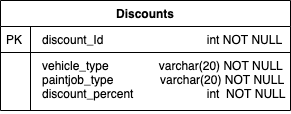

The diagram above was exported from draw.io. Its source (the exported page's mxGraphModel, read from the mxfile embedded in the PNG):
<mxGraphModel dx="842" dy="655" grid="1" gridSize="10" guides="1" tooltips="1" connect="1" arrows="1" fold="1" page="1" pageScale="1" pageWidth="827" pageHeight="1169" math="0" shadow="0">
  <root>
    <mxCell id="WIyWlLk6GJQsqaUBKTNV-0" />
    <mxCell id="WIyWlLk6GJQsqaUBKTNV-1" parent="WIyWlLk6GJQsqaUBKTNV-0" />
    <mxCell id="zkfFHV4jXpPFQw0GAbJ--56" value="Discounts" style="swimlane;fontStyle=1;childLayout=stackLayout;horizontal=1;startSize=26;horizontalStack=0;resizeParent=1;resizeLast=0;collapsible=1;marginBottom=0;rounded=0;shadow=0;strokeWidth=1;" parent="WIyWlLk6GJQsqaUBKTNV-1" vertex="1">
      <mxGeometry x="310" y="280" width="290" height="110" as="geometry">
        <mxRectangle x="260" y="80" width="160" height="26" as="alternateBounds" />
      </mxGeometry>
    </mxCell>
    <mxCell id="zkfFHV4jXpPFQw0GAbJ--57" value="discount_Id                               int NOT NULL" style="shape=partialRectangle;top=0;left=0;right=0;bottom=1;align=left;verticalAlign=top;fillColor=none;spacingLeft=40;spacingRight=4;overflow=hidden;rotatable=0;points=[[0,0.5],[1,0.5]];portConstraint=eastwest;dropTarget=0;rounded=0;shadow=0;strokeWidth=1;fontStyle=0" parent="zkfFHV4jXpPFQw0GAbJ--56" vertex="1">
      <mxGeometry y="26" width="290" height="26" as="geometry" />
    </mxCell>
    <mxCell id="zkfFHV4jXpPFQw0GAbJ--58" value="PK" style="shape=partialRectangle;top=0;left=0;bottom=0;fillColor=none;align=left;verticalAlign=top;spacingLeft=4;spacingRight=4;overflow=hidden;rotatable=0;points=[];portConstraint=eastwest;part=1;" parent="zkfFHV4jXpPFQw0GAbJ--57" vertex="1" connectable="0">
      <mxGeometry width="30" height="26" as="geometry" />
    </mxCell>
    <mxCell id="zkfFHV4jXpPFQw0GAbJ--59" value="vehicle_type               varchar(20) NOT NULL&#10;paintjob_type              varchar(20) NOT NULL&#10;discount_percent                      int  NOT NULL" style="shape=partialRectangle;top=0;left=0;right=0;bottom=0;align=left;verticalAlign=top;fillColor=none;spacingLeft=40;spacingRight=4;overflow=hidden;rotatable=0;points=[[0,0.5],[1,0.5]];portConstraint=eastwest;dropTarget=0;rounded=0;shadow=0;strokeWidth=1;" parent="zkfFHV4jXpPFQw0GAbJ--56" vertex="1">
      <mxGeometry y="52" width="290" height="58" as="geometry" />
    </mxCell>
    <mxCell id="zkfFHV4jXpPFQw0GAbJ--60" value="" style="shape=partialRectangle;top=0;left=0;bottom=0;fillColor=none;align=left;verticalAlign=top;spacingLeft=4;spacingRight=4;overflow=hidden;rotatable=0;points=[];portConstraint=eastwest;part=1;" parent="zkfFHV4jXpPFQw0GAbJ--59" vertex="1" connectable="0">
      <mxGeometry width="30" height="58" as="geometry" />
    </mxCell>
  </root>
</mxGraphModel>